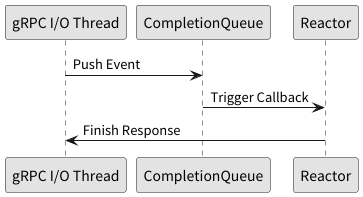

The diagram above was rendered by PlantUML. Its source (embedded in the PNG):
@startuml
skinparam monochrome true
participant "gRPC I/O Thread" as IO
participant "CompletionQueue" as CQ
participant "Reactor" as R
IO -> CQ : Push Event
CQ -> R : Trigger Callback
R -> IO : Finish Response
@enduml